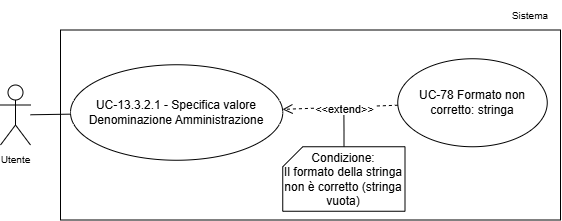

The diagram above was exported from draw.io. Its source (the exported page's mxGraphModel, read from the mxfile embedded in the PNG):
<mxGraphModel dx="1773" dy="975" grid="1" gridSize="10" guides="1" tooltips="1" connect="1" arrows="1" fold="1" page="1" pageScale="1" pageWidth="1169" pageHeight="827" math="0" shadow="0">
  <root>
    <mxCell id="0" />
    <mxCell id="1" parent="0" />
    <mxCell id="2" parent="1" style="whiteSpace=wrap;html=1;" value="" vertex="1">
      <mxGeometry height="190" width="500" x="6200" y="7866.5" as="geometry" />
    </mxCell>
    <mxCell id="3" parent="1" style="text;html=1;whiteSpace=wrap;strokeColor=none;fillColor=none;align=center;verticalAlign=middle;rounded=0;fontSize=10;" value="Sistema" vertex="1">
      <mxGeometry height="30" width="60" x="6640" y="7836.5" as="geometry" />
    </mxCell>
    <mxCell id="4" edge="1" parent="1" source="5" style="rounded=0;orthogonalLoop=1;jettySize=auto;html=1;endArrow=none;endFill=0;" target="6">
      <mxGeometry relative="1" as="geometry" />
    </mxCell>
    <mxCell id="5" parent="1" style="shape=umlActor;verticalLabelPosition=bottom;verticalAlign=top;html=1;outlineConnect=0;" value="&lt;font style=&quot;font-size: 10px;&quot;&gt;Utente&lt;/font&gt;" vertex="1">
      <mxGeometry height="60" width="30" x="6140" y="7921.5" as="geometry" />
    </mxCell>
    <mxCell id="6" parent="1" style="ellipse;whiteSpace=wrap;html=1;" value="UC-13.3.2.1 - Specifica valore Denominazione Amministrazione" vertex="1">
      <mxGeometry height="95.5" width="212.25" x="6210" y="7901.25" as="geometry" />
    </mxCell>
    <mxCell id="7" edge="1" parent="1" source="9" style="rounded=0;orthogonalLoop=1;jettySize=auto;html=1;dashed=1;endArrow=open;endFill=0;endSize=8;" target="6">
      <mxGeometry relative="1" as="geometry" />
    </mxCell>
    <mxCell id="8" connectable="0" parent="7" style="edgeLabel;html=1;align=center;verticalAlign=middle;resizable=0;points=[];" value="&amp;lt;&amp;lt;extend&amp;gt;&amp;gt;" vertex="1">
      <mxGeometry relative="1" x="0.2807" as="geometry">
        <mxPoint x="20" y="1" as="offset" />
      </mxGeometry>
    </mxCell>
    <mxCell id="9" parent="1" style="ellipse;whiteSpace=wrap;html=1;" value="&lt;div&gt;UC-78 Formato non corretto: stringa&lt;/div&gt;" vertex="1">
      <mxGeometry height="88" width="149.5" x="6537.25" y="7895.25" as="geometry" />
    </mxCell>
    <mxCell id="10" edge="1" parent="1" source="11" style="edgeStyle=orthogonalEdgeStyle;rounded=0;orthogonalLoop=1;jettySize=auto;html=1;endArrow=none;endFill=0;">
      <mxGeometry relative="1" as="geometry">
        <mxPoint x="6483.4" y="7951.7" as="targetPoint" />
      </mxGeometry>
    </mxCell>
    <mxCell id="11" parent="1" style="shape=card;whiteSpace=wrap;html=1;size=20;" value="Condizione:&lt;div&gt;Il formato della stringa non è corretto (stringa vuota)&lt;/div&gt;" vertex="1">
      <mxGeometry height="64.5" width="122.25" x="6422.25" y="7983.25" as="geometry" />
    </mxCell>
  </root>
</mxGraphModel>